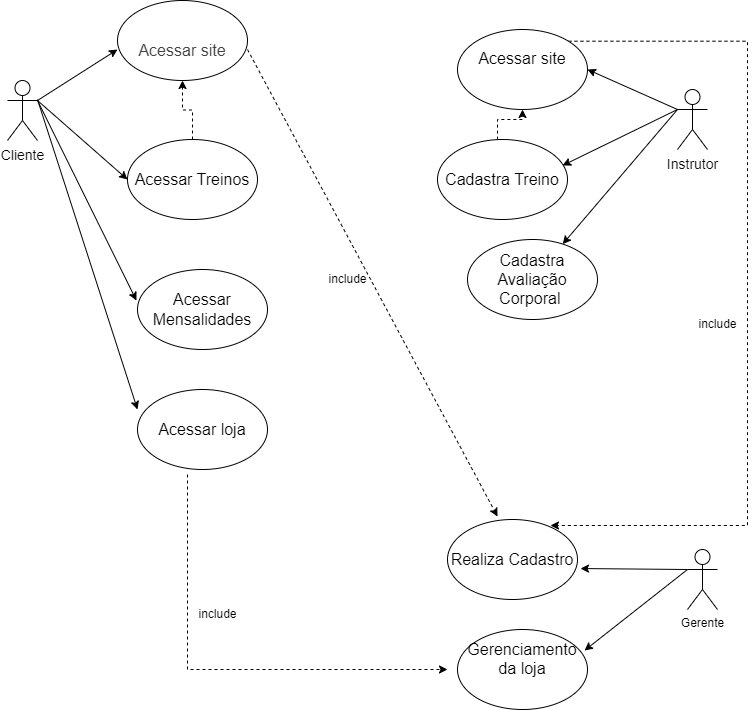

The diagram above was exported from draw.io. Its source (the exported page's mxGraphModel, read from the mxfile embedded in the PNG):
<mxGraphModel dx="1563" dy="756" grid="1" gridSize="10" guides="1" tooltips="1" connect="1" arrows="1" fold="1" page="1" pageScale="1" pageWidth="827" pageHeight="1169" math="0" shadow="0">
  <root>
    <mxCell id="0" />
    <mxCell id="1" parent="0" />
    <mxCell id="olCWmQlD6mnQIa8wAU4v-2" style="edgeStyle=none;rounded=0;orthogonalLoop=1;jettySize=auto;html=1;exitX=1;exitY=0.3333333333333333;exitDx=0;exitDy=0;exitPerimeter=0;entryX=0;entryY=0.5;entryDx=0;entryDy=0;" parent="1" source="zK2nuxMTUpvmJAS-iy1P-1" edge="1">
      <mxGeometry relative="1" as="geometry">
        <mxPoint x="170" y="160" as="targetPoint" />
      </mxGeometry>
    </mxCell>
    <mxCell id="olCWmQlD6mnQIa8wAU4v-3" style="rounded=0;orthogonalLoop=1;jettySize=auto;html=1;exitX=1;exitY=0.3333333333333333;exitDx=0;exitDy=0;exitPerimeter=0;entryX=0;entryY=0.5;entryDx=0;entryDy=0;" parent="1" source="zK2nuxMTUpvmJAS-iy1P-1" target="zK2nuxMTUpvmJAS-iy1P-2" edge="1">
      <mxGeometry relative="1" as="geometry" />
    </mxCell>
    <mxCell id="zK2nuxMTUpvmJAS-iy1P-1" value="&lt;font style=&quot;vertical-align: inherit;&quot;&gt;&lt;font style=&quot;vertical-align: inherit; font-size: 14px;&quot;&gt;Cliente&lt;/font&gt;&lt;/font&gt;" style="shape=umlActor;verticalLabelPosition=bottom;verticalAlign=top;html=1;outlineConnect=0;" parent="1" vertex="1">
      <mxGeometry x="60" y="191" width="30" height="60" as="geometry" />
    </mxCell>
    <mxCell id="FzlRAZeyrsdOHCigZza0-12" value="" style="edgeStyle=orthogonalEdgeStyle;rounded=0;orthogonalLoop=1;jettySize=auto;html=1;dashed=1;" edge="1" parent="1" source="zK2nuxMTUpvmJAS-iy1P-2" target="FzlRAZeyrsdOHCigZza0-1">
      <mxGeometry relative="1" as="geometry" />
    </mxCell>
    <mxCell id="zK2nuxMTUpvmJAS-iy1P-2" value="&lt;font style=&quot;font-size: 16px;&quot;&gt;&lt;font style=&quot;vertical-align: inherit;&quot;&gt;&lt;font style=&quot;vertical-align: inherit;&quot;&gt;Acessar Treinos&lt;/font&gt;&lt;/font&gt;&lt;br&gt;&lt;/font&gt;" style="ellipse;whiteSpace=wrap;html=1;" parent="1" vertex="1">
      <mxGeometry x="180" y="250" width="130" height="80" as="geometry" />
    </mxCell>
    <mxCell id="zK2nuxMTUpvmJAS-iy1P-3" value="&lt;font style=&quot;font-size: 16px;&quot;&gt;&lt;font style=&quot;vertical-align: inherit;&quot;&gt;&lt;font style=&quot;vertical-align: inherit;&quot;&gt;Acessar Mensalidades&lt;/font&gt;&lt;/font&gt;&lt;br&gt;&lt;/font&gt;" style="ellipse;whiteSpace=wrap;html=1;" parent="1" vertex="1">
      <mxGeometry x="190" y="380" width="130" height="80" as="geometry" />
    </mxCell>
    <mxCell id="olCWmQlD6mnQIa8wAU4v-16" style="edgeStyle=elbowEdgeStyle;rounded=0;orthogonalLoop=1;jettySize=auto;html=1;exitX=1;exitY=0;exitDx=0;exitDy=0;entryX=0.792;entryY=0.075;entryDx=0;entryDy=0;entryPerimeter=0;dashed=1;" parent="1" source="zK2nuxMTUpvmJAS-iy1P-5" target="zK2nuxMTUpvmJAS-iy1P-10" edge="1">
      <mxGeometry relative="1" as="geometry">
        <mxPoint x="800" y="152" as="targetPoint" />
        <Array as="points">
          <mxPoint x="800" y="380" />
        </Array>
      </mxGeometry>
    </mxCell>
    <mxCell id="zK2nuxMTUpvmJAS-iy1P-5" value="&lt;font style=&quot;vertical-align: inherit; font-size: 16px;&quot;&gt;&lt;font style=&quot;vertical-align: inherit; font-size: 16px;&quot;&gt;&lt;font style=&quot;vertical-align: inherit; font-size: 16px;&quot;&gt;&lt;font style=&quot;vertical-align: inherit; font-size: 16px;&quot;&gt;&lt;font style=&quot;vertical-align: inherit; font-size: 16px;&quot;&gt;&lt;font style=&quot;vertical-align: inherit; font-size: 16px;&quot;&gt;&lt;font style=&quot;vertical-align: inherit;&quot;&gt;&lt;font style=&quot;vertical-align: inherit;&quot;&gt;Acessar site&lt;/font&gt;&lt;/font&gt;&lt;/font&gt;&lt;/font&gt;&lt;/font&gt;&lt;/font&gt;&lt;/font&gt;&lt;/font&gt;&lt;h3 style=&quot;line-height: 1.38; margin-top: 16pt; margin-bottom: 4pt; font-size: 16px;&quot; dir=&quot;ltr&quot;&gt;&lt;/h3&gt;&lt;font style=&quot;font-size: 16px;&quot;&gt;&lt;span id=&quot;docs-internal-guid-127ac18d-7fff-247a-920c-b23da0b32c35&quot;&gt;&lt;/span&gt;&lt;/font&gt;&lt;h3 style=&quot;line-height: 1.38; margin-top: 16pt; margin-bottom: 4pt; font-size: 16px;&quot; dir=&quot;ltr&quot;&gt;&lt;/h3&gt;&lt;font style=&quot;font-size: 16px;&quot;&gt;&lt;span id=&quot;docs-internal-guid-127ac18d-7fff-247a-920c-b23da0b32c35&quot;&gt;&lt;/span&gt;&lt;/font&gt;" style="ellipse;whiteSpace=wrap;html=1;" parent="1" vertex="1">
      <mxGeometry x="510" y="140" width="130" height="80" as="geometry" />
    </mxCell>
    <mxCell id="olCWmQlD6mnQIa8wAU4v-5" style="rounded=0;orthogonalLoop=1;jettySize=auto;html=1;exitX=0;exitY=0.3333333333333333;exitDx=0;exitDy=0;exitPerimeter=0;entryX=1;entryY=0.5;entryDx=0;entryDy=0;" parent="1" source="zK2nuxMTUpvmJAS-iy1P-7" target="zK2nuxMTUpvmJAS-iy1P-5" edge="1">
      <mxGeometry relative="1" as="geometry" />
    </mxCell>
    <mxCell id="zK2nuxMTUpvmJAS-iy1P-7" value="&lt;font style=&quot;vertical-align: inherit;&quot;&gt;&lt;font style=&quot;vertical-align: inherit;&quot;&gt;&lt;font style=&quot;vertical-align: inherit; font-size: 14px;&quot;&gt;&lt;font style=&quot;vertical-align: inherit; font-size: 14px;&quot;&gt;&lt;font style=&quot;vertical-align: inherit; font-size: 14px;&quot;&gt;&lt;font style=&quot;vertical-align: inherit; font-size: 14px;&quot;&gt;Instrutor&lt;/font&gt;&lt;/font&gt;&lt;/font&gt;&lt;/font&gt;&lt;/font&gt;&lt;/font&gt;" style="shape=umlActor;verticalLabelPosition=bottom;verticalAlign=top;html=1;outlineConnect=0;" parent="1" vertex="1">
      <mxGeometry x="730" y="200" width="30" height="60" as="geometry" />
    </mxCell>
    <mxCell id="zK2nuxMTUpvmJAS-iy1P-8" value="&lt;font style=&quot;vertical-align: inherit;&quot;&gt;&lt;font style=&quot;vertical-align: inherit;&quot;&gt;Gerente&lt;/font&gt;&lt;/font&gt;" style="shape=umlActor;verticalLabelPosition=bottom;verticalAlign=top;html=1;outlineConnect=0;" parent="1" vertex="1">
      <mxGeometry x="740" y="660" width="30" height="60" as="geometry" />
    </mxCell>
    <mxCell id="zK2nuxMTUpvmJAS-iy1P-10" value="&lt;font style=&quot;vertical-align: inherit; font-size: 16px;&quot;&gt;&lt;font style=&quot;vertical-align: inherit; font-size: 16px;&quot;&gt;&lt;font style=&quot;vertical-align: inherit; font-size: 16px;&quot;&gt;&lt;font style=&quot;vertical-align: inherit; font-size: 16px;&quot;&gt;&lt;font style=&quot;vertical-align: inherit;&quot;&gt;&lt;font style=&quot;vertical-align: inherit;&quot;&gt;&lt;font style=&quot;vertical-align: inherit;&quot;&gt;&lt;font style=&quot;vertical-align: inherit;&quot;&gt;Realiza Cadastro&lt;/font&gt;&lt;/font&gt;&lt;/font&gt;&lt;/font&gt;&lt;/font&gt;&lt;/font&gt;&lt;/font&gt;&lt;/font&gt;&lt;span id=&quot;docs-internal-guid-5d7357b2-7fff-961e-8832-ff0fc660df3e&quot;&gt;&lt;/span&gt;&lt;span id=&quot;docs-internal-guid-5d7357b2-7fff-961e-8832-ff0fc660df3e&quot;&gt;&lt;/span&gt;" style="ellipse;whiteSpace=wrap;html=1;" parent="1" vertex="1">
      <mxGeometry x="500" y="630" width="130" height="80" as="geometry" />
    </mxCell>
    <mxCell id="zK2nuxMTUpvmJAS-iy1P-11" value="&lt;font style=&quot;vertical-align: inherit; font-size: 16px;&quot;&gt;&lt;font style=&quot;vertical-align: inherit; font-size: 16px;&quot;&gt;&lt;font style=&quot;vertical-align: inherit; font-size: 16px;&quot;&gt;&lt;font style=&quot;vertical-align: inherit; font-size: 16px;&quot;&gt;&lt;font style=&quot;vertical-align: inherit;&quot;&gt;&lt;font style=&quot;vertical-align: inherit;&quot;&gt;Gerenciamento da loja&lt;/font&gt;&lt;/font&gt;&lt;/font&gt;&lt;/font&gt;&lt;/font&gt;&lt;/font&gt;&lt;h3 style=&quot;line-height: 1.38; margin-top: 16pt; margin-bottom: 4pt; font-size: 16px;&quot; dir=&quot;ltr&quot;&gt;&lt;/h3&gt;&lt;font style=&quot;font-size: 16px;&quot;&gt;&lt;span id=&quot;docs-internal-guid-1eec2baa-7fff-7557-6750-d7a7fb25ae93&quot;&gt;&lt;/span&gt;&lt;/font&gt;" style="ellipse;whiteSpace=wrap;html=1;" parent="1" vertex="1">
      <mxGeometry x="510" y="740" width="130" height="80" as="geometry" />
    </mxCell>
    <mxCell id="FzlRAZeyrsdOHCigZza0-16" style="edgeStyle=orthogonalEdgeStyle;rounded=0;orthogonalLoop=1;jettySize=auto;html=1;entryX=0.5;entryY=1;entryDx=0;entryDy=0;dashed=1;" edge="1" parent="1" source="AWkzsM8CPml9f_vOnR8z-6" target="zK2nuxMTUpvmJAS-iy1P-5">
      <mxGeometry relative="1" as="geometry">
        <Array as="points">
          <mxPoint x="550" y="230" />
          <mxPoint x="575" y="230" />
        </Array>
      </mxGeometry>
    </mxCell>
    <mxCell id="AWkzsM8CPml9f_vOnR8z-6" value="&lt;span style=&quot;font-size: 16px;&quot;&gt;&lt;font style=&quot;vertical-align: inherit;&quot;&gt;&lt;font style=&quot;vertical-align: inherit;&quot;&gt;&lt;font style=&quot;vertical-align: inherit;&quot;&gt;&lt;font style=&quot;vertical-align: inherit;&quot;&gt;Cadastra Treino&lt;/font&gt;&lt;/font&gt;&lt;/font&gt;&lt;/font&gt;&lt;/span&gt;" style="ellipse;whiteSpace=wrap;html=1;" parent="1" vertex="1">
      <mxGeometry x="490" y="250" width="130" height="80" as="geometry" />
    </mxCell>
    <mxCell id="olCWmQlD6mnQIa8wAU4v-4" style="edgeStyle=none;rounded=0;orthogonalLoop=1;jettySize=auto;html=1;exitX=1;exitY=0.3333333333333333;exitDx=0;exitDy=0;exitPerimeter=0;entryX=-0.008;entryY=0.388;entryDx=0;entryDy=0;entryPerimeter=0;" parent="1" source="zK2nuxMTUpvmJAS-iy1P-1" target="zK2nuxMTUpvmJAS-iy1P-3" edge="1">
      <mxGeometry relative="1" as="geometry" />
    </mxCell>
    <mxCell id="olCWmQlD6mnQIa8wAU4v-6" style="edgeStyle=none;rounded=0;orthogonalLoop=1;jettySize=auto;html=1;exitX=0;exitY=0.3333333333333333;exitDx=0;exitDy=0;exitPerimeter=0;entryX=0.962;entryY=0.325;entryDx=0;entryDy=0;entryPerimeter=0;" parent="1" source="zK2nuxMTUpvmJAS-iy1P-7" target="AWkzsM8CPml9f_vOnR8z-6" edge="1">
      <mxGeometry relative="1" as="geometry" />
    </mxCell>
    <mxCell id="olCWmQlD6mnQIa8wAU4v-7" style="edgeStyle=none;rounded=0;orthogonalLoop=1;jettySize=auto;html=1;exitX=0;exitY=0.3333333333333333;exitDx=0;exitDy=0;exitPerimeter=0;entryX=1.023;entryY=0.613;entryDx=0;entryDy=0;entryPerimeter=0;" parent="1" source="zK2nuxMTUpvmJAS-iy1P-8" target="zK2nuxMTUpvmJAS-iy1P-10" edge="1">
      <mxGeometry relative="1" as="geometry" />
    </mxCell>
    <mxCell id="olCWmQlD6mnQIa8wAU4v-8" style="edgeStyle=none;rounded=0;orthogonalLoop=1;jettySize=auto;html=1;exitX=0;exitY=0.3333333333333333;exitDx=0;exitDy=0;exitPerimeter=0;entryX=0.977;entryY=0.263;entryDx=0;entryDy=0;entryPerimeter=0;" parent="1" source="zK2nuxMTUpvmJAS-iy1P-8" target="zK2nuxMTUpvmJAS-iy1P-11" edge="1">
      <mxGeometry relative="1" as="geometry" />
    </mxCell>
    <mxCell id="olCWmQlD6mnQIa8wAU4v-12" style="edgeStyle=none;rounded=0;orthogonalLoop=1;jettySize=auto;html=1;exitX=1;exitY=0.5;exitDx=0;exitDy=0;entryX=0.385;entryY=-0.037;entryDx=0;entryDy=0;entryPerimeter=0;strokeColor=default;dashed=1;" parent="1" target="zK2nuxMTUpvmJAS-iy1P-10" edge="1">
      <mxGeometry relative="1" as="geometry">
        <mxPoint x="300" y="160" as="sourcePoint" />
      </mxGeometry>
    </mxCell>
    <mxCell id="FzlRAZeyrsdOHCigZza0-1" value="&lt;font style=&quot;font-size: 16px;&quot;&gt;&lt;br&gt;&lt;b id=&quot;docs-internal-guid-b2460dc6-7fff-2d20-ca99-11cba932f1dc&quot; style=&quot;font-weight:normal;&quot;&gt;&lt;span style=&quot;font-family: Arial, sans-serif; color: rgb(67, 67, 67); background-color: transparent; font-weight: 400; font-style: normal; font-variant: normal; text-decoration: none; vertical-align: baseline;&quot;&gt;&lt;font style=&quot;vertical-align: inherit; font-size: 16px;&quot;&gt;&lt;font style=&quot;vertical-align: inherit; font-size: 16px;&quot;&gt;&lt;font style=&quot;vertical-align: inherit; font-size: 16px;&quot;&gt;&lt;font style=&quot;vertical-align: inherit; font-size: 16px;&quot;&gt;&lt;font style=&quot;vertical-align: inherit; font-size: 16px;&quot;&gt;&lt;font style=&quot;vertical-align: inherit; font-size: 16px;&quot;&gt;&lt;font style=&quot;vertical-align: inherit; font-size: 16px;&quot;&gt;&lt;font style=&quot;vertical-align: inherit; font-size: 16px;&quot;&gt;Acessar site&lt;/font&gt;&lt;/font&gt;&lt;/font&gt;&lt;/font&gt;&lt;/font&gt;&lt;/font&gt;&lt;/font&gt;&lt;/font&gt;&lt;/span&gt;&lt;/b&gt;&lt;/font&gt;" style="ellipse;whiteSpace=wrap;html=1;" vertex="1" parent="1">
      <mxGeometry x="170" y="111" width="130" height="80" as="geometry" />
    </mxCell>
    <mxCell id="FzlRAZeyrsdOHCigZza0-2" value="&lt;font style=&quot;font-size: 16px;&quot;&gt;&lt;span id=&quot;docs-internal-guid-cbef7aa4-7fff-d928-89df-d326f78f5f66&quot;&gt;&lt;/span&gt;&lt;font style=&quot;vertical-align: inherit;&quot;&gt;&lt;font style=&quot;vertical-align: inherit;&quot;&gt;Acessar loja&lt;/font&gt;&lt;/font&gt;&lt;br&gt;&lt;/font&gt;" style="ellipse;whiteSpace=wrap;html=1;" vertex="1" parent="1">
      <mxGeometry x="190" y="500" width="130" height="80" as="geometry" />
    </mxCell>
    <mxCell id="FzlRAZeyrsdOHCigZza0-3" value="&lt;font style=&quot;font-size: 16px;&quot;&gt;&lt;font style=&quot;vertical-align: inherit;&quot;&gt;&lt;font style=&quot;vertical-align: inherit;&quot;&gt;&lt;font style=&quot;vertical-align: inherit;&quot;&gt;&lt;font style=&quot;vertical-align: inherit;&quot;&gt;&lt;font style=&quot;vertical-align: inherit;&quot;&gt;&lt;font style=&quot;vertical-align: inherit;&quot;&gt;&lt;font style=&quot;vertical-align: inherit;&quot;&gt;&lt;font style=&quot;vertical-align: inherit;&quot;&gt;&lt;font style=&quot;vertical-align: inherit;&quot;&gt;&lt;font style=&quot;vertical-align: inherit;&quot;&gt;Cadastra Avaliação Corporal&amp;nbsp;&lt;/font&gt;&lt;/font&gt;&lt;/font&gt;&lt;/font&gt;&lt;/font&gt;&lt;/font&gt;&lt;/font&gt;&lt;/font&gt;&lt;/font&gt;&lt;/font&gt;&lt;br&gt;&lt;/font&gt;" style="ellipse;whiteSpace=wrap;html=1;" vertex="1" parent="1">
      <mxGeometry x="520" y="350" width="130" height="80" as="geometry" />
    </mxCell>
    <mxCell id="FzlRAZeyrsdOHCigZza0-5" style="edgeStyle=none;rounded=0;orthogonalLoop=1;jettySize=auto;html=1;" edge="1" parent="1" target="FzlRAZeyrsdOHCigZza0-3">
      <mxGeometry relative="1" as="geometry">
        <mxPoint x="730" y="220" as="sourcePoint" />
        <mxPoint x="655" y="266" as="targetPoint" />
      </mxGeometry>
    </mxCell>
    <mxCell id="FzlRAZeyrsdOHCigZza0-6" style="edgeStyle=none;rounded=0;orthogonalLoop=1;jettySize=auto;html=1;" edge="1" parent="1">
      <mxGeometry relative="1" as="geometry">
        <mxPoint x="90" y="210" as="sourcePoint" />
        <mxPoint x="190" y="520" as="targetPoint" />
      </mxGeometry>
    </mxCell>
    <mxCell id="FzlRAZeyrsdOHCigZza0-8" value="&lt;font style=&quot;vertical-align: inherit;&quot;&gt;&lt;font style=&quot;vertical-align: inherit;&quot;&gt;include&lt;/font&gt;&lt;/font&gt;" style="text;html=1;align=center;verticalAlign=middle;resizable=0;points=[];autosize=1;strokeColor=none;fillColor=none;" vertex="1" parent="1">
      <mxGeometry x="370" y="375" width="60" height="30" as="geometry" />
    </mxCell>
    <mxCell id="FzlRAZeyrsdOHCigZza0-9" value="&lt;font style=&quot;vertical-align: inherit;&quot;&gt;&lt;font style=&quot;vertical-align: inherit;&quot;&gt;include&lt;/font&gt;&lt;/font&gt;" style="text;html=1;align=center;verticalAlign=middle;resizable=0;points=[];autosize=1;strokeColor=none;fillColor=none;" vertex="1" parent="1">
      <mxGeometry x="740" y="420" width="60" height="30" as="geometry" />
    </mxCell>
    <mxCell id="FzlRAZeyrsdOHCigZza0-10" style="edgeStyle=none;rounded=0;orthogonalLoop=1;jettySize=auto;html=1;dashed=1;" edge="1" parent="1">
      <mxGeometry relative="1" as="geometry">
        <mxPoint x="240" y="585" as="sourcePoint" />
        <mxPoint x="500" y="780" as="targetPoint" />
        <Array as="points">
          <mxPoint x="240" y="780" />
        </Array>
      </mxGeometry>
    </mxCell>
    <mxCell id="FzlRAZeyrsdOHCigZza0-11" value="&lt;font style=&quot;vertical-align: inherit;&quot;&gt;&lt;font style=&quot;vertical-align: inherit;&quot;&gt;include&lt;/font&gt;&lt;/font&gt;" style="text;html=1;align=center;verticalAlign=middle;resizable=0;points=[];autosize=1;strokeColor=none;fillColor=none;" vertex="1" parent="1">
      <mxGeometry x="240" y="710" width="60" height="30" as="geometry" />
    </mxCell>
  </root>
</mxGraphModel>